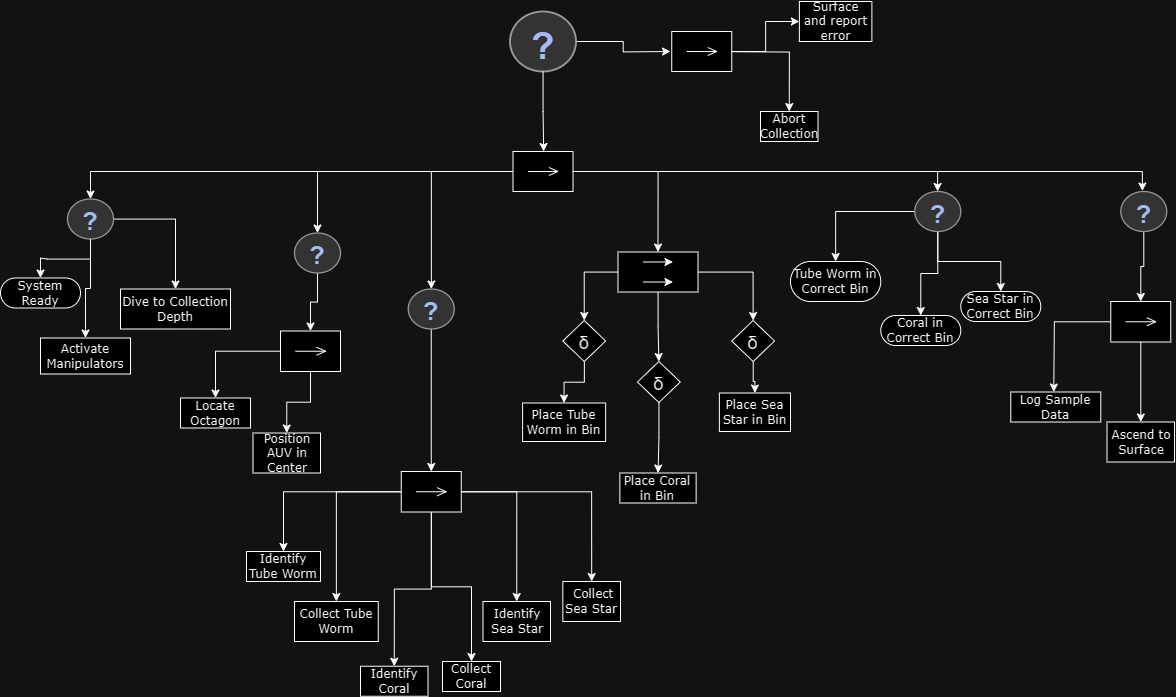

The diagram above was exported from draw.io. Its source (the exported page's mxGraphModel, read from the mxfile embedded in the PNG):
<mxGraphModel dx="2339" dy="950" grid="1" gridSize="10" guides="1" tooltips="1" connect="1" arrows="1" fold="1" page="1" pageScale="1" pageWidth="850" pageHeight="1100" math="0" shadow="0">
  <root>
    <mxCell id="0" />
    <mxCell id="1" parent="0" />
    <mxCell id="QIlcIZS8ScZ253d3dh6d-1" style="edgeStyle=orthogonalEdgeStyle;rounded=0;orthogonalLoop=1;jettySize=auto;html=1;exitX=0;exitY=0.5;exitDx=0;exitDy=0;" edge="1" parent="1" source="QIlcIZS8ScZ253d3dh6d-4" target="QIlcIZS8ScZ253d3dh6d-11">
      <mxGeometry relative="1" as="geometry" />
    </mxCell>
    <mxCell id="QIlcIZS8ScZ253d3dh6d-3" style="edgeStyle=orthogonalEdgeStyle;rounded=0;orthogonalLoop=1;jettySize=auto;html=1;" edge="1" parent="1" source="QIlcIZS8ScZ253d3dh6d-4" target="QIlcIZS8ScZ253d3dh6d-35">
      <mxGeometry relative="1" as="geometry" />
    </mxCell>
    <mxCell id="QIlcIZS8ScZ253d3dh6d-71" style="edgeStyle=orthogonalEdgeStyle;rounded=0;orthogonalLoop=1;jettySize=auto;html=1;entryX=0.5;entryY=0;entryDx=0;entryDy=0;" edge="1" parent="1" source="QIlcIZS8ScZ253d3dh6d-4" target="QIlcIZS8ScZ253d3dh6d-17">
      <mxGeometry relative="1" as="geometry">
        <mxPoint x="520" y="290" as="targetPoint" />
      </mxGeometry>
    </mxCell>
    <mxCell id="QIlcIZS8ScZ253d3dh6d-79" style="edgeStyle=orthogonalEdgeStyle;rounded=0;orthogonalLoop=1;jettySize=auto;html=1;" edge="1" parent="1" source="QIlcIZS8ScZ253d3dh6d-4" target="QIlcIZS8ScZ253d3dh6d-75">
      <mxGeometry relative="1" as="geometry" />
    </mxCell>
    <mxCell id="QIlcIZS8ScZ253d3dh6d-4" value="" style="shape=mxgraph.uml25.inputPin;html=1;points=[[0,0.5],[1,0.5]];flipH=1;" vertex="1" parent="1">
      <mxGeometry x="362.5" y="180" width="60" height="40" as="geometry" />
    </mxCell>
    <mxCell id="QIlcIZS8ScZ253d3dh6d-5" style="edgeStyle=orthogonalEdgeStyle;rounded=0;orthogonalLoop=1;jettySize=auto;html=1;" edge="1" parent="1" source="QIlcIZS8ScZ253d3dh6d-6">
      <mxGeometry relative="1" as="geometry">
        <mxPoint x="520" y="80" as="targetPoint" />
      </mxGeometry>
    </mxCell>
    <mxCell id="QIlcIZS8ScZ253d3dh6d-6" value="" style="verticalLabelPosition=bottom;shadow=0;dashed=0;align=center;html=1;verticalAlign=top;strokeWidth=1;shape=mxgraph.mockup.misc.help_icon;fillColor=#121212;strokeColor=#FCFCFC;gradientColor=none;fillStyle=auto;" vertex="1" parent="1">
      <mxGeometry x="359.5" y="40" width="66" height="60" as="geometry" />
    </mxCell>
    <mxCell id="QIlcIZS8ScZ253d3dh6d-7" style="edgeStyle=orthogonalEdgeStyle;rounded=0;orthogonalLoop=1;jettySize=auto;html=1;entryX=0.489;entryY=0;entryDx=0;entryDy=0;entryPerimeter=0;" edge="1" parent="1" source="QIlcIZS8ScZ253d3dh6d-6" target="QIlcIZS8ScZ253d3dh6d-4">
      <mxGeometry relative="1" as="geometry" />
    </mxCell>
    <mxCell id="QIlcIZS8ScZ253d3dh6d-9" style="edgeStyle=orthogonalEdgeStyle;rounded=0;orthogonalLoop=1;jettySize=auto;html=1;entryX=0.5;entryY=0;entryDx=0;entryDy=0;" edge="1" parent="1" source="QIlcIZS8ScZ253d3dh6d-11" target="QIlcIZS8ScZ253d3dh6d-12">
      <mxGeometry relative="1" as="geometry">
        <mxPoint y="337.5" as="targetPoint" />
      </mxGeometry>
    </mxCell>
    <mxCell id="QIlcIZS8ScZ253d3dh6d-10" style="edgeStyle=orthogonalEdgeStyle;rounded=0;orthogonalLoop=1;jettySize=auto;html=1;" edge="1" parent="1" source="QIlcIZS8ScZ253d3dh6d-11" target="QIlcIZS8ScZ253d3dh6d-13">
      <mxGeometry relative="1" as="geometry" />
    </mxCell>
    <mxCell id="QIlcIZS8ScZ253d3dh6d-11" value="" style="verticalLabelPosition=bottom;shadow=0;dashed=0;align=center;html=1;verticalAlign=top;strokeWidth=1;shape=mxgraph.mockup.misc.help_icon;fillColor=#121212;strokeColor=#FCFCFC;gradientColor=none;fillStyle=auto;" vertex="1" parent="1">
      <mxGeometry x="-83" y="227.5" width="46" height="40" as="geometry" />
    </mxCell>
    <mxCell id="QIlcIZS8ScZ253d3dh6d-12" value="Activate Manipulators" style="rounded=0;whiteSpace=wrap;html=1;shadow=0;comic=0;labelBackgroundColor=none;strokeWidth=1;fontFamily=Verdana;fontSize=12;align=center;arcSize=50;" vertex="1" parent="1">
      <mxGeometry x="-110" y="366.5" width="90" height="36" as="geometry" />
    </mxCell>
    <mxCell id="QIlcIZS8ScZ253d3dh6d-13" value="Dive to Collection Depth" style="rounded=0;whiteSpace=wrap;html=1;shadow=0;comic=0;labelBackgroundColor=none;strokeWidth=1;fontFamily=Verdana;fontSize=12;align=center;arcSize=50;" vertex="1" parent="1">
      <mxGeometry x="-30" y="317.5" width="110" height="40" as="geometry" />
    </mxCell>
    <mxCell id="QIlcIZS8ScZ253d3dh6d-14" style="edgeStyle=orthogonalEdgeStyle;rounded=0;orthogonalLoop=1;jettySize=auto;html=1;entryX=0.5;entryY=0;entryDx=0;entryDy=0;" edge="1" parent="1" source="QIlcIZS8ScZ253d3dh6d-17" target="QIlcIZS8ScZ253d3dh6d-32">
      <mxGeometry relative="1" as="geometry" />
    </mxCell>
    <mxCell id="QIlcIZS8ScZ253d3dh6d-16" style="edgeStyle=orthogonalEdgeStyle;rounded=0;orthogonalLoop=1;jettySize=auto;html=1;entryX=0.5;entryY=0;entryDx=0;entryDy=0;" edge="1" parent="1" source="QIlcIZS8ScZ253d3dh6d-17" target="QIlcIZS8ScZ253d3dh6d-37">
      <mxGeometry relative="1" as="geometry" />
    </mxCell>
    <mxCell id="QIlcIZS8ScZ253d3dh6d-89" style="edgeStyle=orthogonalEdgeStyle;rounded=0;orthogonalLoop=1;jettySize=auto;html=1;entryX=0.5;entryY=0;entryDx=0;entryDy=0;" edge="1" parent="1" source="QIlcIZS8ScZ253d3dh6d-17" target="QIlcIZS8ScZ253d3dh6d-39">
      <mxGeometry relative="1" as="geometry" />
    </mxCell>
    <mxCell id="QIlcIZS8ScZ253d3dh6d-17" value="" style="rounded=0;whiteSpace=wrap;html=1;" vertex="1" parent="1">
      <mxGeometry x="467.5" y="280.5" width="80" height="40" as="geometry" />
    </mxCell>
    <mxCell id="QIlcIZS8ScZ253d3dh6d-18" value="" style="endArrow=classic;html=1;rounded=0;" edge="1" parent="1">
      <mxGeometry width="50" height="50" relative="1" as="geometry">
        <mxPoint x="492.5" y="290.5" as="sourcePoint" />
        <mxPoint x="522.5" y="290.5" as="targetPoint" />
        <Array as="points">
          <mxPoint x="502.5" y="290.5" />
        </Array>
      </mxGeometry>
    </mxCell>
    <mxCell id="QIlcIZS8ScZ253d3dh6d-19" value="" style="endArrow=classic;html=1;rounded=0;" edge="1" parent="1">
      <mxGeometry width="50" height="50" relative="1" as="geometry">
        <mxPoint x="492.5" y="310.5" as="sourcePoint" />
        <mxPoint x="522.5" y="310.5" as="targetPoint" />
        <Array as="points">
          <mxPoint x="502.5" y="310.5" />
        </Array>
      </mxGeometry>
    </mxCell>
    <mxCell id="QIlcIZS8ScZ253d3dh6d-20" value="" style="edgeStyle=orthogonalEdgeStyle;rounded=0;orthogonalLoop=1;jettySize=auto;html=1;entryX=0.5;entryY=0;entryDx=0;entryDy=0;" edge="1" parent="1" source="QIlcIZS8ScZ253d3dh6d-47" target="QIlcIZS8ScZ253d3dh6d-45">
      <mxGeometry relative="1" as="geometry">
        <mxPoint x="780.27" y="269.75" as="sourcePoint" />
        <mxPoint x="770.27" y="338.25" as="targetPoint" />
      </mxGeometry>
    </mxCell>
    <mxCell id="QIlcIZS8ScZ253d3dh6d-21" value="" style="edgeStyle=orthogonalEdgeStyle;rounded=0;orthogonalLoop=1;jettySize=auto;html=1;entryX=0.5;entryY=0;entryDx=0;entryDy=0;" edge="1" parent="1" source="QIlcIZS8ScZ253d3dh6d-47" target="QIlcIZS8ScZ253d3dh6d-43">
      <mxGeometry relative="1" as="geometry">
        <mxPoint x="750.27" y="249.79999999999995" as="sourcePoint" />
        <mxPoint x="690.27" y="282.25" as="targetPoint" />
      </mxGeometry>
    </mxCell>
    <mxCell id="QIlcIZS8ScZ253d3dh6d-22" style="edgeStyle=orthogonalEdgeStyle;rounded=0;orthogonalLoop=1;jettySize=auto;html=1;entryX=0.496;entryY=0;entryDx=0;entryDy=0;entryPerimeter=0;" edge="1" parent="1" source="QIlcIZS8ScZ253d3dh6d-4" target="QIlcIZS8ScZ253d3dh6d-47">
      <mxGeometry relative="1" as="geometry">
        <mxPoint x="660.3000000000002" y="248.19000000000005" as="targetPoint" />
      </mxGeometry>
    </mxCell>
    <mxCell id="QIlcIZS8ScZ253d3dh6d-23" value="" style="edgeStyle=orthogonalEdgeStyle;rounded=0;orthogonalLoop=1;jettySize=auto;html=1;" edge="1" parent="1" source="QIlcIZS8ScZ253d3dh6d-11" target="QIlcIZS8ScZ253d3dh6d-24">
      <mxGeometry relative="1" as="geometry">
        <mxPoint x="-100" y="317.5" as="targetPoint" />
        <mxPoint x="-83" y="247.5" as="sourcePoint" />
      </mxGeometry>
    </mxCell>
    <mxCell id="QIlcIZS8ScZ253d3dh6d-24" value="System Ready" style="rounded=1;whiteSpace=wrap;html=1;shadow=0;comic=0;labelBackgroundColor=none;strokeWidth=1;fontFamily=Verdana;fontSize=12;align=center;arcSize=50;" vertex="1" parent="1">
      <mxGeometry x="-150" y="306.5" width="80" height="30" as="geometry" />
    </mxCell>
    <mxCell id="QIlcIZS8ScZ253d3dh6d-29" value="Position AUV in Center" style="rounded=0;whiteSpace=wrap;html=1;shadow=0;comic=0;labelBackgroundColor=none;strokeWidth=1;fontFamily=Verdana;fontSize=12;align=center;arcSize=50;" vertex="1" parent="1">
      <mxGeometry x="102.5" y="461.5" width="67.5" height="40" as="geometry" />
    </mxCell>
    <mxCell id="QIlcIZS8ScZ253d3dh6d-31" value="" style="edgeStyle=orthogonalEdgeStyle;rounded=0;orthogonalLoop=1;jettySize=auto;html=1;" edge="1" parent="1" source="QIlcIZS8ScZ253d3dh6d-32" target="QIlcIZS8ScZ253d3dh6d-41">
      <mxGeometry relative="1" as="geometry" />
    </mxCell>
    <mxCell id="QIlcIZS8ScZ253d3dh6d-32" value="δ" style="rhombus;fontSize=18;" vertex="1" parent="1">
      <mxGeometry x="487" y="390" width="42.75" height="41" as="geometry" />
    </mxCell>
    <mxCell id="QIlcIZS8ScZ253d3dh6d-33" value="Locate Octagon" style="rounded=0;whiteSpace=wrap;html=1;shadow=0;comic=0;labelBackgroundColor=none;strokeWidth=1;fontFamily=Verdana;fontSize=12;align=center;arcSize=50;" vertex="1" parent="1">
      <mxGeometry x="30" y="426.5" width="70" height="30" as="geometry" />
    </mxCell>
    <mxCell id="QIlcIZS8ScZ253d3dh6d-67" value="" style="edgeStyle=orthogonalEdgeStyle;rounded=0;orthogonalLoop=1;jettySize=auto;html=1;" edge="1" parent="1" source="QIlcIZS8ScZ253d3dh6d-35" target="QIlcIZS8ScZ253d3dh6d-66">
      <mxGeometry relative="1" as="geometry" />
    </mxCell>
    <mxCell id="QIlcIZS8ScZ253d3dh6d-35" value="" style="verticalLabelPosition=bottom;shadow=0;dashed=0;align=center;html=1;verticalAlign=top;strokeWidth=1;shape=mxgraph.mockup.misc.help_icon;fillColor=#121212;strokeColor=#FCFCFC;gradientColor=none;fillStyle=auto;" vertex="1" parent="1">
      <mxGeometry x="144" y="261.5" width="46" height="40" as="geometry" />
    </mxCell>
    <mxCell id="QIlcIZS8ScZ253d3dh6d-70" value="" style="edgeStyle=orthogonalEdgeStyle;rounded=0;orthogonalLoop=1;jettySize=auto;html=1;" edge="1" parent="1" source="QIlcIZS8ScZ253d3dh6d-37" target="QIlcIZS8ScZ253d3dh6d-42">
      <mxGeometry relative="1" as="geometry" />
    </mxCell>
    <mxCell id="QIlcIZS8ScZ253d3dh6d-37" value="δ" style="rhombus;fontSize=18;" vertex="1" parent="1">
      <mxGeometry x="581.25" y="349" width="42.75" height="41" as="geometry" />
    </mxCell>
    <mxCell id="QIlcIZS8ScZ253d3dh6d-38" value="" style="edgeStyle=orthogonalEdgeStyle;rounded=0;orthogonalLoop=1;jettySize=auto;html=1;" edge="1" parent="1" source="QIlcIZS8ScZ253d3dh6d-39" target="QIlcIZS8ScZ253d3dh6d-40">
      <mxGeometry relative="1" as="geometry" />
    </mxCell>
    <mxCell id="QIlcIZS8ScZ253d3dh6d-39" value="δ" style="rhombus;fontSize=18;" vertex="1" parent="1">
      <mxGeometry x="412.37" y="349" width="42.75" height="41" as="geometry" />
    </mxCell>
    <mxCell id="QIlcIZS8ScZ253d3dh6d-40" value="Place Tube Worm in Bin" style="rounded=0;whiteSpace=wrap;html=1;shadow=0;comic=0;labelBackgroundColor=none;strokeWidth=1;fontFamily=Verdana;fontSize=12;align=center;arcSize=50;" vertex="1" parent="1">
      <mxGeometry x="372.12" y="431.5" width="83" height="38.5" as="geometry" />
    </mxCell>
    <mxCell id="QIlcIZS8ScZ253d3dh6d-41" value="Place Coral in Bin" style="rounded=0;whiteSpace=wrap;html=1;shadow=0;comic=0;labelBackgroundColor=none;strokeWidth=1;fontFamily=Verdana;fontSize=12;align=center;arcSize=50;" vertex="1" parent="1">
      <mxGeometry x="469.38" y="501.5" width="76.25" height="30" as="geometry" />
    </mxCell>
    <mxCell id="QIlcIZS8ScZ253d3dh6d-42" value="Place Sea Star in Bin" style="rounded=0;whiteSpace=wrap;html=1;shadow=0;comic=0;labelBackgroundColor=none;strokeWidth=1;fontFamily=Verdana;fontSize=12;align=center;arcSize=50;" vertex="1" parent="1">
      <mxGeometry x="568.88" y="421.5" width="71.12" height="38.5" as="geometry" />
    </mxCell>
    <mxCell id="QIlcIZS8ScZ253d3dh6d-43" value="Tube Worm in Correct Bin" style="rounded=1;whiteSpace=wrap;html=1;shadow=0;comic=0;labelBackgroundColor=none;strokeWidth=1;fontFamily=Verdana;fontSize=12;align=center;arcSize=50;" vertex="1" parent="1">
      <mxGeometry x="640" y="290" width="90.27" height="40" as="geometry" />
    </mxCell>
    <mxCell id="QIlcIZS8ScZ253d3dh6d-44" value="Sea Star in Correct Bin" style="rounded=1;whiteSpace=wrap;html=1;shadow=0;comic=0;labelBackgroundColor=none;strokeWidth=1;fontFamily=Verdana;fontSize=12;align=center;arcSize=50;" vertex="1" parent="1">
      <mxGeometry x="810.27" y="320" width="80" height="30" as="geometry" />
    </mxCell>
    <mxCell id="QIlcIZS8ScZ253d3dh6d-45" value="Coral in Correct Bin" style="rounded=1;whiteSpace=wrap;html=1;shadow=0;comic=0;labelBackgroundColor=none;strokeWidth=1;fontFamily=Verdana;fontSize=12;align=center;arcSize=50;" vertex="1" parent="1">
      <mxGeometry x="730.27" y="344" width="80" height="30" as="geometry" />
    </mxCell>
    <mxCell id="QIlcIZS8ScZ253d3dh6d-46" style="edgeStyle=orthogonalEdgeStyle;rounded=0;orthogonalLoop=1;jettySize=auto;html=1;" edge="1" parent="1" source="QIlcIZS8ScZ253d3dh6d-47" target="QIlcIZS8ScZ253d3dh6d-44">
      <mxGeometry relative="1" as="geometry" />
    </mxCell>
    <mxCell id="QIlcIZS8ScZ253d3dh6d-47" value="" style="verticalLabelPosition=bottom;shadow=0;dashed=0;align=center;html=1;verticalAlign=top;strokeWidth=1;shape=mxgraph.mockup.misc.help_icon;fillColor=#121212;strokeColor=#FCFCFC;gradientColor=none;fillStyle=auto;" vertex="1" parent="1">
      <mxGeometry x="764.27" y="220" width="46" height="40" as="geometry" />
    </mxCell>
    <mxCell id="QIlcIZS8ScZ253d3dh6d-48" style="edgeStyle=orthogonalEdgeStyle;rounded=0;orthogonalLoop=1;jettySize=auto;html=1;entryX=0.5;entryY=0;entryDx=0;entryDy=0;" edge="1" parent="1" source="QIlcIZS8ScZ253d3dh6d-51">
      <mxGeometry relative="1" as="geometry">
        <mxPoint x="903.27" y="420.5" as="targetPoint" />
      </mxGeometry>
    </mxCell>
    <mxCell id="QIlcIZS8ScZ253d3dh6d-50" value="" style="edgeStyle=orthogonalEdgeStyle;rounded=0;orthogonalLoop=1;jettySize=auto;html=1;" edge="1" parent="1" source="QIlcIZS8ScZ253d3dh6d-51" target="QIlcIZS8ScZ253d3dh6d-53">
      <mxGeometry relative="1" as="geometry" />
    </mxCell>
    <mxCell id="QIlcIZS8ScZ253d3dh6d-51" value="" style="shape=mxgraph.uml25.inputPin;html=1;points=[[0,0.5],[1,0.5]];flipH=1;" vertex="1" parent="1">
      <mxGeometry x="960.27" y="330" width="60" height="40.5" as="geometry" />
    </mxCell>
    <mxCell id="QIlcIZS8ScZ253d3dh6d-53" value="Ascend to Surface" style="rounded=0;whiteSpace=wrap;html=1;shadow=0;comic=0;labelBackgroundColor=none;strokeWidth=1;fontFamily=Verdana;fontSize=12;align=center;arcSize=50;" vertex="1" parent="1">
      <mxGeometry x="956.52" y="450.5" width="67.5" height="40" as="geometry" />
    </mxCell>
    <mxCell id="QIlcIZS8ScZ253d3dh6d-54" value="Log Sample Data" style="rounded=0;whiteSpace=wrap;html=1;shadow=0;comic=0;labelBackgroundColor=none;strokeWidth=1;fontFamily=Verdana;fontSize=12;align=center;arcSize=50;" vertex="1" parent="1">
      <mxGeometry x="860.27" y="420.5" width="90" height="30" as="geometry" />
    </mxCell>
    <mxCell id="QIlcIZS8ScZ253d3dh6d-55" value="" style="edgeStyle=orthogonalEdgeStyle;rounded=0;orthogonalLoop=1;jettySize=auto;html=1;" edge="1" parent="1" source="QIlcIZS8ScZ253d3dh6d-56" target="QIlcIZS8ScZ253d3dh6d-51">
      <mxGeometry relative="1" as="geometry" />
    </mxCell>
    <mxCell id="QIlcIZS8ScZ253d3dh6d-56" value="" style="verticalLabelPosition=bottom;shadow=0;dashed=0;align=center;html=1;verticalAlign=top;strokeWidth=1;shape=mxgraph.mockup.misc.help_icon;fillColor=#121212;strokeColor=#FCFCFC;gradientColor=none;fillStyle=auto;" vertex="1" parent="1">
      <mxGeometry x="970.27" y="220" width="46" height="40" as="geometry" />
    </mxCell>
    <mxCell id="QIlcIZS8ScZ253d3dh6d-57" style="edgeStyle=orthogonalEdgeStyle;rounded=0;orthogonalLoop=1;jettySize=auto;html=1;entryX=0.47;entryY=-0.012;entryDx=0;entryDy=0;entryPerimeter=0;" edge="1" parent="1" source="QIlcIZS8ScZ253d3dh6d-4" target="QIlcIZS8ScZ253d3dh6d-56">
      <mxGeometry relative="1" as="geometry" />
    </mxCell>
    <mxCell id="QIlcIZS8ScZ253d3dh6d-58" style="edgeStyle=orthogonalEdgeStyle;rounded=0;orthogonalLoop=1;jettySize=auto;html=1;entryX=0.5;entryY=0;entryDx=0;entryDy=0;" edge="1" parent="1" target="QIlcIZS8ScZ253d3dh6d-63">
      <mxGeometry relative="1" as="geometry">
        <mxPoint x="568.8800000000001" y="80.0769230769231" as="sourcePoint" />
      </mxGeometry>
    </mxCell>
    <mxCell id="QIlcIZS8ScZ253d3dh6d-63" value="Abort Collection" style="rounded=0;whiteSpace=wrap;html=1;shadow=0;comic=0;labelBackgroundColor=none;strokeWidth=1;fontFamily=Verdana;fontSize=12;align=center;arcSize=50;" vertex="1" parent="1">
      <mxGeometry x="610" y="140" width="57.5" height="30" as="geometry" />
    </mxCell>
    <mxCell id="QIlcIZS8ScZ253d3dh6d-65" value="Surface and report error" style="rounded=0;whiteSpace=wrap;html=1;shadow=0;comic=0;labelBackgroundColor=none;strokeWidth=1;fontFamily=Verdana;fontSize=12;align=center;arcSize=50;" vertex="1" parent="1">
      <mxGeometry x="648.88" y="30" width="72.5" height="40" as="geometry" />
    </mxCell>
    <mxCell id="QIlcIZS8ScZ253d3dh6d-68" style="edgeStyle=orthogonalEdgeStyle;rounded=0;orthogonalLoop=1;jettySize=auto;html=1;entryX=0.5;entryY=0;entryDx=0;entryDy=0;" edge="1" parent="1" source="QIlcIZS8ScZ253d3dh6d-66" target="QIlcIZS8ScZ253d3dh6d-33">
      <mxGeometry relative="1" as="geometry" />
    </mxCell>
    <mxCell id="QIlcIZS8ScZ253d3dh6d-69" style="edgeStyle=orthogonalEdgeStyle;rounded=0;orthogonalLoop=1;jettySize=auto;html=1;entryX=0.5;entryY=0;entryDx=0;entryDy=0;" edge="1" parent="1" source="QIlcIZS8ScZ253d3dh6d-66" target="QIlcIZS8ScZ253d3dh6d-29">
      <mxGeometry relative="1" as="geometry" />
    </mxCell>
    <mxCell id="QIlcIZS8ScZ253d3dh6d-66" value="" style="shape=mxgraph.uml25.inputPin;html=1;points=[[0,0.5],[1,0.5]];flipH=1;" vertex="1" parent="1">
      <mxGeometry x="130" y="359.5" width="60" height="40.5" as="geometry" />
    </mxCell>
    <mxCell id="QIlcIZS8ScZ253d3dh6d-72" value="Collect Tube Worm" style="rounded=0;whiteSpace=wrap;html=1;shadow=0;comic=0;labelBackgroundColor=none;strokeWidth=1;fontFamily=Verdana;fontSize=12;align=center;arcSize=50;" vertex="1" parent="1">
      <mxGeometry x="144" y="630" width="83.75" height="40" as="geometry" />
    </mxCell>
    <mxCell id="QIlcIZS8ScZ253d3dh6d-73" value="Identify Tube Worm" style="rounded=0;whiteSpace=wrap;html=1;shadow=0;comic=0;labelBackgroundColor=none;strokeWidth=1;fontFamily=Verdana;fontSize=12;align=center;arcSize=50;" vertex="1" parent="1">
      <mxGeometry x="96" y="580" width="74" height="30" as="geometry" />
    </mxCell>
    <mxCell id="QIlcIZS8ScZ253d3dh6d-74" value="" style="edgeStyle=orthogonalEdgeStyle;rounded=0;orthogonalLoop=1;jettySize=auto;html=1;" edge="1" parent="1" source="QIlcIZS8ScZ253d3dh6d-75" target="QIlcIZS8ScZ253d3dh6d-78">
      <mxGeometry relative="1" as="geometry" />
    </mxCell>
    <mxCell id="QIlcIZS8ScZ253d3dh6d-75" value="" style="verticalLabelPosition=bottom;shadow=0;dashed=0;align=center;html=1;verticalAlign=top;strokeWidth=1;shape=mxgraph.mockup.misc.help_icon;fillColor=#121212;strokeColor=#FCFCFC;gradientColor=none;fillStyle=auto;" vertex="1" parent="1">
      <mxGeometry x="257.75" y="317.5" width="46" height="40" as="geometry" />
    </mxCell>
    <mxCell id="QIlcIZS8ScZ253d3dh6d-76" style="edgeStyle=orthogonalEdgeStyle;rounded=0;orthogonalLoop=1;jettySize=auto;html=1;entryX=0.5;entryY=0;entryDx=0;entryDy=0;" edge="1" parent="1" source="QIlcIZS8ScZ253d3dh6d-78" target="QIlcIZS8ScZ253d3dh6d-73">
      <mxGeometry relative="1" as="geometry" />
    </mxCell>
    <mxCell id="QIlcIZS8ScZ253d3dh6d-77" style="edgeStyle=orthogonalEdgeStyle;rounded=0;orthogonalLoop=1;jettySize=auto;html=1;entryX=0.5;entryY=0;entryDx=0;entryDy=0;" edge="1" parent="1" source="QIlcIZS8ScZ253d3dh6d-78" target="QIlcIZS8ScZ253d3dh6d-72">
      <mxGeometry relative="1" as="geometry" />
    </mxCell>
    <mxCell id="QIlcIZS8ScZ253d3dh6d-84" style="edgeStyle=orthogonalEdgeStyle;rounded=0;orthogonalLoop=1;jettySize=auto;html=1;entryX=0.5;entryY=0;entryDx=0;entryDy=0;" edge="1" parent="1" source="QIlcIZS8ScZ253d3dh6d-78" target="QIlcIZS8ScZ253d3dh6d-81">
      <mxGeometry relative="1" as="geometry" />
    </mxCell>
    <mxCell id="QIlcIZS8ScZ253d3dh6d-85" style="edgeStyle=orthogonalEdgeStyle;rounded=0;orthogonalLoop=1;jettySize=auto;html=1;entryX=0.5;entryY=0;entryDx=0;entryDy=0;" edge="1" parent="1" source="QIlcIZS8ScZ253d3dh6d-78" target="QIlcIZS8ScZ253d3dh6d-80">
      <mxGeometry relative="1" as="geometry" />
    </mxCell>
    <mxCell id="QIlcIZS8ScZ253d3dh6d-86" style="edgeStyle=orthogonalEdgeStyle;rounded=0;orthogonalLoop=1;jettySize=auto;html=1;entryX=0.5;entryY=0;entryDx=0;entryDy=0;" edge="1" parent="1" source="QIlcIZS8ScZ253d3dh6d-78" target="QIlcIZS8ScZ253d3dh6d-82">
      <mxGeometry relative="1" as="geometry" />
    </mxCell>
    <mxCell id="QIlcIZS8ScZ253d3dh6d-88" style="edgeStyle=orthogonalEdgeStyle;rounded=0;orthogonalLoop=1;jettySize=auto;html=1;entryX=0.5;entryY=0;entryDx=0;entryDy=0;" edge="1" parent="1" source="QIlcIZS8ScZ253d3dh6d-78" target="QIlcIZS8ScZ253d3dh6d-87">
      <mxGeometry relative="1" as="geometry" />
    </mxCell>
    <mxCell id="QIlcIZS8ScZ253d3dh6d-78" value="" style="shape=mxgraph.uml25.inputPin;html=1;points=[[0,0.5],[1,0.5]];flipH=1;" vertex="1" parent="1">
      <mxGeometry x="250.75" y="500" width="60" height="40.5" as="geometry" />
    </mxCell>
    <mxCell id="QIlcIZS8ScZ253d3dh6d-80" value="Collect Coral" style="rounded=0;whiteSpace=wrap;html=1;shadow=0;comic=0;labelBackgroundColor=none;strokeWidth=1;fontFamily=Verdana;fontSize=12;align=center;arcSize=50;" vertex="1" parent="1">
      <mxGeometry x="292" y="690" width="58" height="30" as="geometry" />
    </mxCell>
    <mxCell id="QIlcIZS8ScZ253d3dh6d-81" value="Identify Coral" style="rounded=0;whiteSpace=wrap;html=1;shadow=0;comic=0;labelBackgroundColor=none;strokeWidth=1;fontFamily=Verdana;fontSize=12;align=center;arcSize=50;" vertex="1" parent="1">
      <mxGeometry x="210" y="694.75" width="67.5" height="30" as="geometry" />
    </mxCell>
    <mxCell id="QIlcIZS8ScZ253d3dh6d-82" value="Identify Sea Star" style="rounded=0;whiteSpace=wrap;html=1;shadow=0;comic=0;labelBackgroundColor=none;strokeWidth=1;fontFamily=Verdana;fontSize=12;align=center;arcSize=50;" vertex="1" parent="1">
      <mxGeometry x="332.5" y="630" width="67.5" height="40" as="geometry" />
    </mxCell>
    <mxCell id="QIlcIZS8ScZ253d3dh6d-87" value="&amp;nbsp;Collect Sea Star" style="rounded=0;whiteSpace=wrap;html=1;shadow=0;comic=0;labelBackgroundColor=none;strokeWidth=1;fontFamily=Verdana;fontSize=12;align=center;arcSize=50;" vertex="1" parent="1">
      <mxGeometry x="412.37" y="610" width="57.63" height="40" as="geometry" />
    </mxCell>
    <mxCell id="QIlcIZS8ScZ253d3dh6d-92" style="edgeStyle=orthogonalEdgeStyle;rounded=0;orthogonalLoop=1;jettySize=auto;html=1;entryX=0;entryY=0.5;entryDx=0;entryDy=0;" edge="1" parent="1" source="QIlcIZS8ScZ253d3dh6d-91" target="QIlcIZS8ScZ253d3dh6d-65">
      <mxGeometry relative="1" as="geometry" />
    </mxCell>
    <mxCell id="QIlcIZS8ScZ253d3dh6d-91" value="" style="shape=mxgraph.uml25.inputPin;html=1;points=[[0,0.5],[1,0.5]];flipH=1;" vertex="1" parent="1">
      <mxGeometry x="521.25" y="60" width="60" height="40" as="geometry" />
    </mxCell>
  </root>
</mxGraphModel>